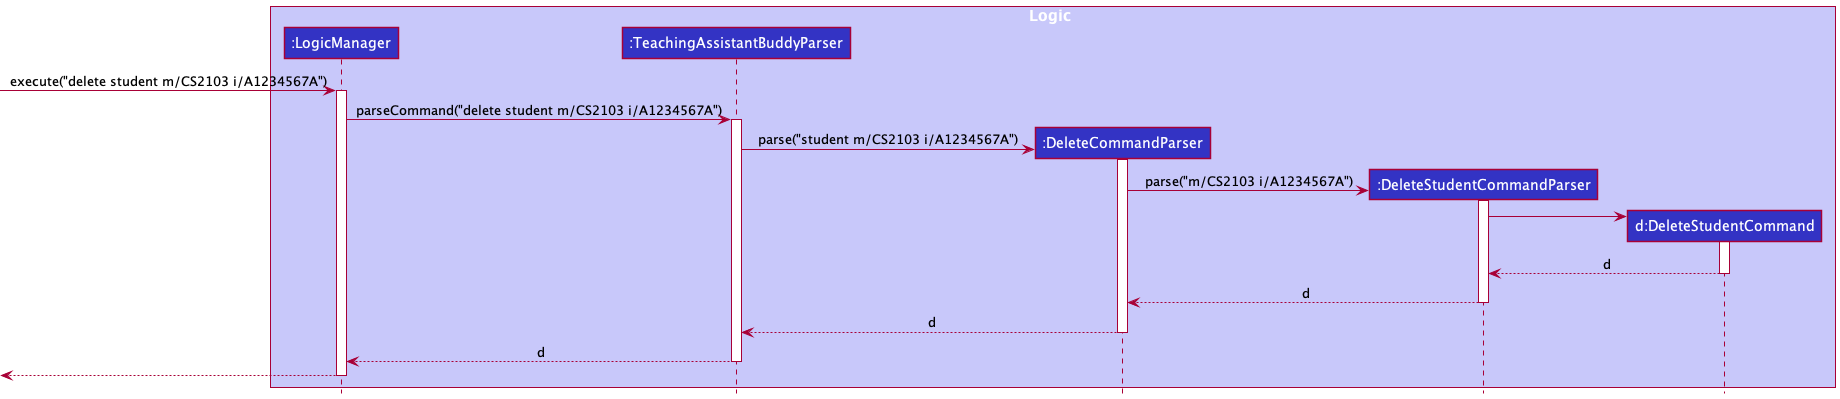

The diagram above was rendered by PlantUML. Its source (embedded in the PNG):
@startuml
 !include style.puml

 box Logic LOGIC_COLOR_T1
 participant ":LogicManager" as LogicManager LOGIC_COLOR
 participant ":TeachingAssistantBuddyParser" as TeachingAssistantBuddyParser LOGIC_COLOR
 participant ":DeleteCommandParser" as DeleteCommandParser LOGIC_COLOR
 participant ":DeleteStudentCommandParser" as DeleteStudentCommandParser LOGIC_COLOR
 participant "d:DeleteStudentCommand" as DeleteStudentCommand LOGIC_COLOR
 end box

 [-> LogicManager : execute("delete student m/CS2103 i/A1234567A")
 activate LogicManager

 LogicManager -> TeachingAssistantBuddyParser : parseCommand("delete student m/CS2103 i/A1234567A")
 activate TeachingAssistantBuddyParser

 create DeleteCommandParser
 TeachingAssistantBuddyParser -> DeleteCommandParser : parse("student m/CS2103 i/A1234567A")
 activate DeleteCommandParser

 create DeleteStudentCommandParser
 DeleteCommandParser -> DeleteStudentCommandParser : parse("m/CS2103 i/A1234567A")
 activate DeleteStudentCommandParser

 create DeleteStudentCommand
 DeleteStudentCommandParser -> DeleteStudentCommand
 activate DeleteStudentCommand

 DeleteStudentCommand --> DeleteStudentCommandParser : d
 deactivate DeleteStudentCommand

 DeleteStudentCommandParser --> DeleteCommandParser : d
 deactivate DeleteStudentCommandParser

 DeleteCommandParser --> TeachingAssistantBuddyParser : d
 deactivate DeleteCommandParser

 TeachingAssistantBuddyParser --> LogicManager : d
 deactivate TeachingAssistantBuddyParser

[<--LogicManager
deactivate LogicManager
@enduml